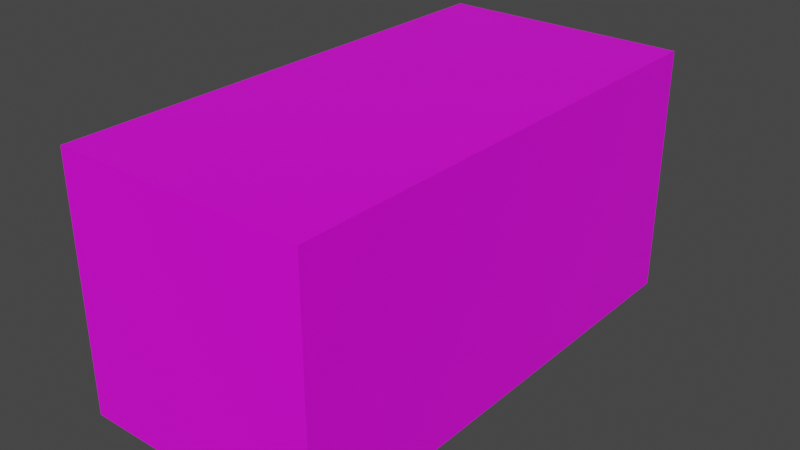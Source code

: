 # Source: container.blend  (saved by Blender 2.93.20; exported with 4.5.12 LTS)
import bpy
from mathutils import Matrix  # noqa: F401  (used for matrix-valued properties, if any)

bpy.ops.wm.read_factory_settings(use_empty=True)
scene = bpy.context.scene
scene.name = 'Scene'

# ---- collections
col_collection = bpy.data.collections.new('Collection'); scene.collection.children.link(col_collection)

# ---- images (referenced by path relative to the original .blend; pixels are not part of the script)
import os
ASSET_DIR = os.environ.get("B2B_ASSET_DIR", "")  # directory of the original .blend (textures are referenced by path, not embedded)
HERE = os.path.dirname(os.path.abspath(__file__))  # packed textures are extracted next to this script under _unpacked/

def load_image(name, relpath, width, height, colorspace="sRGB"):
    """Load a texture the original file referenced (path relative to the .blend, or extracted next to this script)."""
    p = next((c for c in (os.path.join(HERE, relpath), os.path.join(ASSET_DIR, relpath)) if relpath and os.path.exists(c)), "")
    if p:
        img = bpy.data.images.load(p, check_existing=True)
        img.name = name
    else:  # same state as the original file: an image datablock whose file is absent (Cycles renders it pink)
        img = bpy.data.images.new(name, width, height)
        img.source = "FILE"
        img.filepath = "//" + (relpath or name)
    img.colorspace_settings.name = colorspace
    return img
img_container001_blue_small_png = load_image('container001-blue-small.png', 'container001-blue-small.png', 1024, 1024, 'sRGB')
img_container002_blue_small_png = load_image('container002-blue-small.png', 'container002-blue-small.png', 1024, 1024, 'sRGB')
img_container004_blue_small_png = load_image('container004-blue-small.png', 'container004-blue-small.png', 1024, 1024, 'sRGB')

# ---- materials (node trees are filled in below, after node groups)
mat_sides = bpy.data.materials.new('SIDES')
mat_sides.alpha_threshold = 0.0
mat_sides.use_transparent_shadow = False
mat_sides.line_color = (0.0, 0.0, 0.0, 1.0)
mat_doors = bpy.data.materials.new('DOORS')
mat_doors.use_transparent_shadow = False
mat_back = bpy.data.materials.new('BACK')
mat_back.use_transparent_shadow = False

# ---- material node trees
mat_sides.use_nodes = True; mat_sides.node_tree.nodes.clear()
_N = mat_sides.node_tree.nodes; _L = mat_sides.node_tree.links
n0 = _N.new('ShaderNodeOutputMaterial'); n0.name = 'Material Output'; n0.location = (300, 300)
n1 = _N.new('ShaderNodeBsdfPrincipled'); n1.name = 'Principled BSDF'; n1.location = (10, 300)
n1.distribution = 'GGX'
n1.subsurface_method = 'BURLEY'
n1.inputs[2].default_value = 0.4
n1.inputs[3].default_value = 1.45
n1.inputs[27].default_value = (0.0, 0.0, 0.0, 1.0)
n1.inputs[28].default_value = 1.0
n2 = _N.new('ShaderNodeTexImage'); n2.name = 'Image Texture'; n2.location = (-280, 280)
n2.image = img_container001_blue_small_png
n2.interpolation = 'Closest'
_L.new(n1.outputs[0], n0.inputs[0])
_L.new(n2.outputs[0], n1.inputs[0])
n0.is_active_output = True
mat_doors.use_nodes = True; mat_doors.node_tree.nodes.clear()
_N = mat_doors.node_tree.nodes; _L = mat_doors.node_tree.links
n0 = _N.new('ShaderNodeBsdfPrincipled'); n0.name = 'Principled BSDF'; n0.location = (10, 300)
n0.distribution = 'GGX'
n0.subsurface_method = 'BURLEY'
n0.inputs[3].default_value = 1.45
n0.inputs[27].default_value = (0.0, 0.0, 0.0, 1.0)
n0.inputs[28].default_value = 1.0
n1 = _N.new('ShaderNodeOutputMaterial'); n1.name = 'Material Output'; n1.location = (300, 300)
n2 = _N.new('ShaderNodeTexImage'); n2.name = 'Image Texture'; n2.location = (-280, 280)
n2.image = img_container002_blue_small_png
n2.interpolation = 'Closest'
_L.new(n0.outputs[0], n1.inputs[0])
_L.new(n2.outputs[0], n0.inputs[0])
n1.is_active_output = True
mat_back.use_nodes = True; mat_back.node_tree.nodes.clear()
_N = mat_back.node_tree.nodes; _L = mat_back.node_tree.links
n0 = _N.new('ShaderNodeBsdfPrincipled'); n0.name = 'Principled BSDF'; n0.location = (10, 300)
n0.distribution = 'GGX'
n0.subsurface_method = 'BURLEY'
n0.inputs[3].default_value = 1.45
n0.inputs[27].default_value = (0.0, 0.0, 0.0, 1.0)
n0.inputs[28].default_value = 1.0
n1 = _N.new('ShaderNodeOutputMaterial'); n1.name = 'Material Output'; n1.location = (300, 300)
n2 = _N.new('ShaderNodeTexImage'); n2.name = 'Image Texture'; n2.location = (-280, 280)
n2.image = img_container004_blue_small_png
n2.interpolation = 'Closest'
_L.new(n0.outputs[0], n1.inputs[0])
_L.new(n2.outputs[0], n0.inputs[0])
n1.is_active_output = True

# ---- world
world_world = bpy.data.worlds.new('World'); scene.world = world_world
world_world.use_nodes = True; world_world.node_tree.nodes.clear()
_N = world_world.node_tree.nodes; _L = world_world.node_tree.links
n0 = _N.new('ShaderNodeOutputWorld'); n0.name = 'World Output'; n0.location = (300, 300)
n1 = _N.new('ShaderNodeBackground'); n1.name = 'Background'; n1.location = (10, 300)
n1.inputs[0].default_value = (0.05088, 0.05088, 0.05088, 1.0)
_L.new(n1.outputs[0], n0.inputs[0])
n0.is_active_output = True
world_world.color = (0.05088, 0.05088, 0.05088)
world_world.use_sun_shadow = False
world_world.sun_shadow_jitter_overblur = 0.0

# ---- meshes
me_cube = bpy.data.meshes.new('Cube')
me_cube.from_pydata([(0.9, 1.8, 1.8), (0.9, 1.8, -3.725e-08), (0.9, -1.8, 1.8), (0.9, -1.8, -3.725e-08), (-0.9, 1.8, 1.8), (-0.9, 1.8, -3.725e-08), (-0.9, -1.8, 1.8), (-0.9, -1.8, -3.725e-08)], [], [(0, 4, 6, 2), (3, 2, 6, 7), (7, 6, 4, 5), (5, 1, 3, 7), (1, 0, 2, 3), (5, 4, 0, 1)])
me_cube.polygons.foreach_set('material_index', [0, 1, 0, 0, 0, 2])
_uv = me_cube.uv_layers.new(name='UVMap')
_uv.uv.foreach_set('vector', [8.943e-05, 0.9999, 8.943e-05, 8.956e-05, 0.9999, 8.943e-05, 0.9999, 0.9999, 0.9999, 9.998e-05, 0.9999, 0.9999, 9.998e-05, 0.9999, 0.0001002, 0.0001001, 8.943e-05, 1.0, 8.943e-05, 8.956e-05, 0.9999, 8.943e-05, 0.9999, 1.0, 8.943e-05, 0.9999, 8.943e-05, 8.943e-05, 0.9999, 8.948e-05, 0.9999, 0.9999, 8.943e-05, 1.002, 8.943e-05, 8.956e-05, 0.9999, 8.943e-05, 0.9999, 1.002, 0.9999, 8.943e-05, 0.9999, 1.003, 8.943e-05, 1.003, 8.949e-05, 8.956e-05])
me_cube.materials.append(mat_sides)
me_cube.materials.append(mat_doors)
me_cube.materials.append(mat_back)
me_cube.use_remesh_preserve_volume = False
me_cube.use_remesh_preserve_attributes = False
me_cube.use_mirror_vertex_groups = False
me_cube.update()

# ---- objects
ob_cube = bpy.data.objects.new('Cube', me_cube)

# ---- transforms, parenting, visibility, modifiers, constraints
ob_cube.location = (0.0, 0.0, 0.0)
ob_cube.lock_rotations_4d = False
ob_cube.empty_display_type = 'ARROWS'
ob_cube.lineart.crease_threshold = 0.0

# ---- collection membership
col_collection.objects.link(ob_cube)

# ---- scene / render settings (as saved in the file)
scene.frame_start = 1; scene.frame_end = 250; scene.frame_set(1)
scene.render.engine = 'BLENDER_EEVEE_NEXT'
scene.cycles.use_denoising = False
scene.cycles.samples = 128
scene.cycles.sampling_pattern = 'TABULATED_SOBOL'
scene.cycles.use_adaptive_sampling = False
scene.cycles.use_light_tree = False
scene.view_settings.view_transform = 'Filmic'
bpy.context.view_layer.update()

# ---- added for rendering (the .blend has no active camera and no usable light): camera, sun
cam_auto = bpy.data.cameras.new('AutoCamera')
cam_auto.lens = 50.0
cam_auto.sensor_width = 36.0
cam_auto.clip_end = 1000.0
ob_auto_camera = bpy.data.objects.new('AutoCamera', cam_auto)
scene.collection.objects.link(ob_auto_camera)
ob_auto_camera.location = (4.07939, -4.89527, 4.16351)
ob_auto_camera.rotation_euler = (1.09748, -7.21219e-08, 0.694738)
scene.camera = ob_auto_camera
light_auto_sun = bpy.data.lights.new('AutoSun', 'SUN')
light_auto_sun.energy = 3.0
light_auto_sun.angle = 0.0523599
ob_auto_sun = bpy.data.objects.new('AutoSun', light_auto_sun)
scene.collection.objects.link(ob_auto_sun)
ob_auto_sun.rotation_euler = (0.872665, 0.174533, 0.523599)
bpy.context.view_layer.update()
